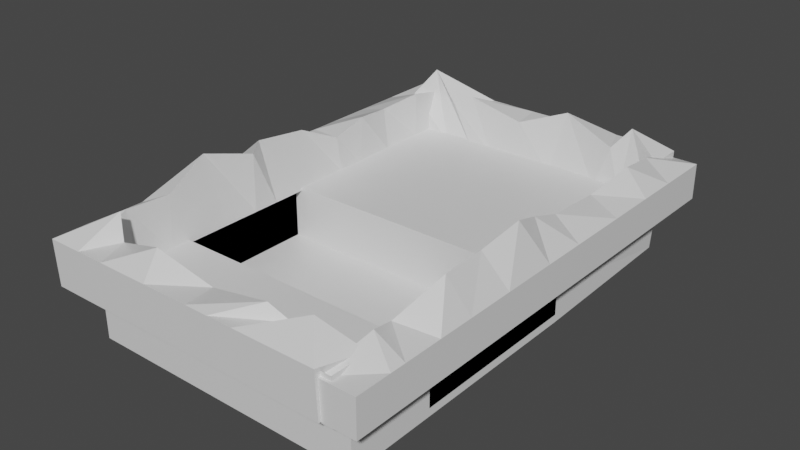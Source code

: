 # Source: baseEnv.blend  (saved by Blender 2.91.10; exported with 4.5.12 LTS)
import bpy
from mathutils import Matrix  # noqa: F401  (used for matrix-valued properties, if any)

bpy.ops.wm.read_factory_settings(use_empty=True)
scene = bpy.context.scene
scene.name = 'Scene'

# ---- collections
col_collection = bpy.data.collections.new('Collection'); scene.collection.children.link(col_collection)

# ---- materials (node trees are filled in below, after node groups)
mat_material = bpy.data.materials.new('Material')
mat_material.alpha_threshold = 0.0
mat_material.use_transparent_shadow = False
mat_material.line_color = (0.0, 0.0, 0.0, 1.0)

# ---- material node trees
mat_material.use_nodes = True; mat_material.node_tree.nodes.clear()
_N = mat_material.node_tree.nodes; _L = mat_material.node_tree.links
n0 = _N.new('ShaderNodeOutputMaterial'); n0.name = 'Material Output'; n0.location = (300, 300)
n1 = _N.new('ShaderNodeBsdfPrincipled'); n1.name = 'Principled BSDF'; n1.location = (10, 300)
n1.distribution = 'GGX'
n1.subsurface_method = 'BURLEY'
n1.inputs[2].default_value = 0.4
n1.inputs[3].default_value = 1.45
n1.inputs[27].default_value = (0.0, 0.0, 0.0, 1.0)
n1.inputs[28].default_value = 1.0
_L.new(n1.outputs[0], n0.inputs[0])
n0.is_active_output = True

# ---- world
world_world = bpy.data.worlds.new('World'); scene.world = world_world
world_world.use_nodes = True; world_world.node_tree.nodes.clear()
_N = world_world.node_tree.nodes; _L = world_world.node_tree.links
n0 = _N.new('ShaderNodeOutputWorld'); n0.name = 'World Output'; n0.location = (300, 300)
n1 = _N.new('ShaderNodeBackground'); n1.name = 'Background'; n1.location = (10, 300)
n1.inputs[0].default_value = (0.05088, 0.05088, 0.05088, 1.0)
_L.new(n1.outputs[0], n0.inputs[0])
n0.is_active_output = True
world_world.color = (0.05088, 0.05088, 0.05088)
world_world.use_sun_shadow = False
world_world.sun_shadow_jitter_overblur = 0.0

# ---- meshes
me_cube = bpy.data.meshes.new('Cube')
me_cube.from_pydata([(0.01791, 9.642, 1.492), (0.01791, 9.642, -0.5084), (0.01791, 9.642, 2.89), (0.01791, 0.05378, -0.5084), (-9.57, 9.642, 1.492), (-9.57, 9.642, -0.5084), (-9.57, 0.05378, 1.492), (-9.57, 0.05378, -0.5084), (-9.57, -9.712, -0.5084), (-9.57, -9.712, 1.492), (5.866, 9.642, 2.89), (0.01791, -9.712, -0.5084), (-9.57, -14.63, -0.5084), (-9.57, -14.63, 1.492), (0.01791, -14.63, 1.492), (0.01791, -14.63, -0.5084), (5.866, 9.642, 1.492), (5.743, 9.654, -0.3952), (5.866, 0.05378, 1.492), (5.866, 0.05378, -0.5084), (5.866, -9.712, 1.492), (5.866, -9.712, -0.5084), (5.866, -14.63, 1.492), (5.866, -14.63, -0.5084), (5.866, 9.642, 4.77), (0.01791, 9.642, 4.77), (-9.57, 0.05378, -0.08514), (-9.57, 0.05378, 4.77), (-9.57, 9.642, 4.77), (5.866, 0.05378, 4.77), (0.01791, 0.05378, -0.08514), (-9.57, -9.712, 4.77), (0.01791, -14.63, 4.77), (-9.57, -14.63, 4.77), (5.866, -9.712, 4.77), (5.866, -14.63, 4.77), (0.01791, 0.05378, 2.89), (-9.57, 0.05378, 2.89), (-9.57, 9.642, 2.89), (5.866, 0.05378, 2.89), (0.01791, -9.712, 2.89), (-9.57, -9.712, 2.89), (0.01791, -14.63, 2.89), (-9.57, -14.63, 2.89), (5.866, -9.712, 2.89), (5.866, -14.63, 2.89), (5.866, 0.05378, -0.08514), (0.01791, -9.712, -0.08514), (-9.57, -9.712, -0.08514), (5.866, -9.712, -0.08514), (0.01791, -1.883, 2.89), (-9.57, -1.883, 2.89), (5.866, -1.883, 2.89), (0.01791, -1.883, -0.08514), (-9.57, -1.883, -0.08514), (5.866, -1.883, -0.08514), (-10.33, 9.015, 2.468), (-10.22, 9.025, 4.888), (-10.33, 11.01, 2.468), (-10.22, 11.02, 4.888), (5.778, 9.015, 2.468), (5.889, 9.025, 4.888), (5.778, 11.01, 2.468), (5.889, 11.02, 4.888), (-10.19, -15.66, 2.338), (-10.19, -15.66, 4.764), (-10.19, -13.66, 2.338), (-10.19, -13.66, 4.764), (5.919, -15.66, 2.338), (5.919, -15.66, 4.764), (5.919, -13.66, 2.338), (5.919, -13.66, 4.764), (-11.13, 11.48, 4.717), (-11.13, 11.48, 2.717), (-11.13, -15.32, 4.717), (-11.13, -15.32, 2.717), (-9.131, -15.32, 2.717), (-9.131, -15.32, 4.717), (-9.131, 11.48, 2.717), (-9.131, 11.48, 4.717), (5.249, 11.0, 4.521), (5.249, 11.0, 2.521), (5.249, -15.8, 4.521), (5.249, -15.8, 2.521), (7.249, -15.8, 2.521), (7.249, -15.8, 4.521), (7.249, 11.0, 2.521), (7.249, 11.0, 4.521), (-7.701, 11.01, 2.468), (-7.589, 11.02, 4.888), (-7.701, 9.015, 2.468), (-9.262, 9.927, 6.334), (-5.776, 11.02, 4.888), (-5.887, 9.015, 2.468), (-5.887, 11.01, 2.468), (-7.325, 9.177, 4.841), (-4.356, 11.02, 4.888), (-4.467, 9.015, 2.468), (-4.467, 11.01, 2.468), (-6.205, 9.409, 5.492), (-3.062, 11.02, 4.888), (-3.173, 9.015, 2.468), (-3.173, 11.01, 2.468), (-2.84, 9.291, 4.825), (-0.4716, 11.02, 4.888), (-0.5832, 9.015, 2.468), (-0.5832, 11.01, 2.468), (-0.01101, 9.772, 5.945), (2.413, 11.02, 4.888), (2.302, 9.015, 2.468), (2.302, 11.01, 2.468), (3.08, 9.219, 4.914), (3.993, 11.02, 4.888), (3.882, 9.015, 2.468), (3.882, 11.01, 2.468), (4.019, 9.659, 6.097), (5.583, 8.453, 5.27), (5.249, 7.858, 2.521), (7.249, 7.858, 2.521), (7.249, 7.858, 4.521), (5.249, 5.535, 2.521), (7.249, 5.535, 4.521), (5.881, 5.898, 5.719), (7.249, 5.535, 2.521), (5.249, 2.75, 2.521), (7.249, 2.75, 4.521), (5.569, 3.027, 5.155), (7.249, 2.75, 2.521), (5.249, -0.6447, 2.521), (7.249, -0.6447, 4.521), (5.85, -0.5588, 5.587), (7.249, -0.6447, 2.521), (5.249, -3.054, 2.521), (7.249, -3.054, 4.521), (5.908, -2.407, 6.196), (7.249, -3.054, 2.521), (5.249, -6.143, 2.521), (7.249, -6.143, 4.521), (6.244, -4.17, 6.807), (7.249, -6.143, 2.521), (5.249, -8.81, 2.521), (7.249, -8.81, 4.521), (5.982, -6.514, 6.246), (7.249, -8.81, 2.521), (5.249, -10.81, 2.521), (7.249, -10.81, 4.521), (6.119, -9.105, 6.292), (7.249, -10.81, 2.521), (5.249, -12.98, 2.521), (7.249, -12.98, 4.521), (5.376, -11.6, 4.982), (7.249, -12.98, 2.521), (5.249, -13.85, 2.521), (7.249, -13.85, 4.521), (5.738, -13.06, 5.451), (7.249, -13.85, 2.521), (-11.13, 7.9, 4.717), (-11.13, 7.9, 2.717), (-9.131, 7.9, 2.717), (-9.049, 7.688, 5.497), (-11.13, 5.29, 2.717), (-9.506, 5.357, 5.143), (-11.13, 5.29, 4.717), (-9.131, 5.29, 2.717), (-11.13, 2.851, 2.717), (-9.008, 2.95, 5.511), (-11.13, 2.851, 4.717), (-9.131, 2.851, 2.717), (-11.13, 1.314, 2.717), (-9.161, 0.9949, 4.855), (-11.13, 1.314, 4.717), (-9.131, 1.314, 2.717), (-11.13, -0.8728, 2.717), (-9.58, -1.247, 5.893), (-11.13, -0.8728, 4.717), (-9.131, -0.8728, 2.717), (-11.13, -3.772, 2.717), (-9.603, -4.337, 6.285), (-11.13, -3.772, 4.717), (-9.131, -3.772, 2.717), (-11.13, -5.232, 2.717), (-8.889, -5.419, 6.11), (-11.13, -5.232, 4.717), (-9.131, -5.232, 2.717), (-11.13, -7.232, 2.717), (-9.639, -7.972, 6.75), (-11.13, -7.232, 4.717), (-9.131, -7.232, 2.717), (-11.13, -10.75, 2.717), (-9.428, -10.38, 5.52), (-11.13, -10.75, 4.717), (-9.131, -10.75, 2.717), (-11.13, -12.87, 2.717), (-9.563, -12.82, 5.612), (-11.13, -12.87, 4.717), (-9.131, -12.87, 2.717), (-8.232, -13.66, 2.338), (-7.721, -14.68, 4.354), (-8.232, -15.66, 2.338), (-8.232, -15.66, 4.764), (5.442, -13.95, 2.557), (5.961, -13.67, 4.861), (5.454, -15.95, 2.557), (5.343, -15.96, 4.977), (-10.67, -14.05, 2.557), (-10.78, -14.06, 4.977), (-10.65, -16.05, 2.557), (-10.77, -16.06, 4.977), (2.824, -15.97, 2.557), (2.712, -15.98, 4.977), (2.811, -13.97, 2.557), (4.378, -14.87, 6.423), (0.8985, -15.99, 4.977), (0.9979, -13.98, 2.557), (1.01, -15.98, 2.557), (2.436, -14.13, 4.93), (-0.5216, -16.0, 4.977), (-0.4222, -13.99, 2.557), (-0.41, -15.99, 2.557), (1.317, -14.37, 5.581), (-1.815, -16.0, 4.977), (-1.716, -13.99, 2.557), (-1.704, -15.99, 2.557), (-2.047, -14.27, 4.915), (-4.406, -16.02, 4.977), (-4.306, -14.01, 2.557), (-4.294, -16.01, 2.557), (-4.874, -14.77, 6.034), (-7.29, -16.04, 4.977), (-7.191, -14.03, 2.557), (-7.179, -16.03, 2.557), (-7.968, -14.24, 5.003), (-8.871, -16.05, 4.977), (-8.771, -14.04, 2.557), (-8.759, -16.04, 2.557), (-8.612, -13.79, 6.176)], [], [(0, 4, 28, 25), (6, 7, 8, 9), (7, 6, 4, 5), (5, 1, 3, 7), (15, 11, 21, 23), (5, 4, 0, 1), (18, 16, 24, 29), (7, 3, 11, 8), (4, 6, 27, 28), (11, 3, 19, 21), (15, 14, 13, 12), (9, 8, 12, 13), (8, 11, 15, 12), (22, 20, 34, 35), (17, 16, 18, 19), (19, 18, 20, 21), (21, 20, 22, 23), (13, 14, 32, 33), (14, 15, 23, 22), (16, 0, 25, 24), (1, 0, 16, 17), (3, 1, 17, 19), (28, 27, 37, 38), (34, 29, 39, 44), (33, 32, 42, 43), (29, 24, 10, 39), (32, 35, 45, 42), (25, 28, 38, 2), (6, 9, 31, 27), (20, 18, 29, 34), (14, 22, 35, 32), (9, 13, 33, 31), (2, 38, 37, 36), (40, 41, 43, 42), (40, 44, 49, 47), (2, 36, 39, 10), (40, 42, 45, 44), (37, 41, 48, 26), (31, 33, 43, 41), (24, 25, 2, 10), (27, 31, 41, 37), (35, 34, 44, 45), (30, 26, 48, 47), (30, 47, 49, 46), (26, 30, 53, 54), (46, 39, 52, 55), (41, 40, 47, 48), (44, 39, 46, 49), (52, 50, 53, 55), (50, 51, 54, 53), (37, 26, 54, 51), (39, 36, 50, 52), (36, 37, 51, 50), (30, 46, 55, 53), (56, 57, 59, 58), (114, 112, 63, 62), (62, 63, 61, 60), (90, 91, 57, 56), (114, 62, 60, 113), (89, 59, 57, 91), (70, 71, 69, 68), (198, 199, 65, 64), (196, 70, 68, 198), (197, 67, 65, 199), (157, 156, 72, 73), (73, 72, 79, 78), (195, 193, 77, 76), (76, 77, 74, 75), (192, 195, 76, 75), (193, 194, 74, 77), (117, 116, 80, 81), (81, 80, 87, 86), (155, 153, 85, 84), (84, 85, 82, 83), (152, 155, 84, 83), (153, 154, 82, 85), (92, 89, 91, 95), (58, 88, 90, 56), (93, 95, 91, 90), (58, 59, 89, 88), (97, 99, 95, 93), (96, 92, 95, 99), (88, 94, 93, 90), (88, 89, 92, 94), (100, 96, 99, 103), (101, 103, 99, 97), (94, 98, 97, 93), (94, 92, 96, 98), (105, 107, 103, 101), (104, 100, 103, 107), (98, 102, 101, 97), (98, 96, 100, 102), (108, 104, 107, 111), (109, 111, 107, 105), (102, 106, 105, 101), (102, 100, 104, 106), (113, 115, 111, 109), (112, 108, 111, 115), (106, 110, 109, 105), (106, 104, 108, 110), (63, 112, 115, 61), (60, 61, 115, 113), (110, 114, 113, 109), (110, 108, 112, 114), (87, 80, 116, 119), (81, 86, 118, 117), (86, 87, 119, 118), (120, 122, 116, 117), (124, 126, 122, 120), (119, 116, 122, 121), (117, 118, 123, 120), (118, 119, 121, 123), (128, 130, 126, 124), (121, 122, 126, 125), (120, 123, 127, 124), (123, 121, 125, 127), (132, 134, 130, 128), (125, 126, 130, 129), (124, 127, 131, 128), (127, 125, 129, 131), (136, 138, 134, 132), (129, 130, 134, 133), (128, 131, 135, 132), (131, 129, 133, 135), (140, 142, 138, 136), (133, 134, 138, 137), (132, 135, 139, 136), (135, 133, 137, 139), (144, 146, 142, 140), (137, 138, 142, 141), (136, 139, 143, 140), (139, 137, 141, 143), (148, 150, 146, 144), (141, 142, 146, 145), (140, 143, 147, 144), (143, 141, 145, 147), (152, 154, 150, 148), (145, 146, 150, 149), (144, 147, 151, 148), (147, 145, 149, 151), (83, 82, 154, 152), (149, 150, 154, 153), (148, 151, 155, 152), (151, 149, 153, 155), (79, 72, 156, 159), (73, 78, 158, 157), (78, 79, 159, 158), (160, 162, 156, 157), (164, 166, 162, 160), (159, 156, 162, 161), (157, 158, 163, 160), (158, 159, 161, 163), (168, 170, 166, 164), (161, 162, 166, 165), (160, 163, 167, 164), (163, 161, 165, 167), (172, 174, 170, 168), (165, 166, 170, 169), (164, 167, 171, 168), (167, 165, 169, 171), (176, 178, 174, 172), (169, 170, 174, 173), (168, 171, 175, 172), (171, 169, 173, 175), (180, 182, 178, 176), (173, 174, 178, 177), (172, 175, 179, 176), (175, 173, 177, 179), (184, 186, 182, 180), (177, 178, 182, 181), (176, 179, 183, 180), (179, 177, 181, 183), (188, 190, 186, 184), (181, 182, 186, 185), (180, 183, 187, 184), (183, 181, 185, 187), (192, 194, 190, 188), (185, 186, 190, 189), (184, 187, 191, 188), (187, 185, 189, 191), (75, 74, 194, 192), (189, 190, 194, 193), (188, 191, 195, 192), (191, 189, 193, 195), (66, 196, 198, 64), (68, 69, 199, 198), (200, 201, 203, 202), (234, 232, 207, 206), (206, 207, 205, 204), (210, 211, 201, 200), (234, 206, 204, 233), (209, 203, 201, 211), (212, 209, 211, 215), (202, 208, 210, 200), (213, 215, 211, 210), (202, 203, 209, 208), (217, 219, 215, 213), (216, 212, 215, 219), (208, 214, 213, 210), (208, 209, 212, 214), (220, 216, 219, 223), (221, 223, 219, 217), (214, 218, 217, 213), (214, 212, 216, 218), (225, 227, 223, 221), (224, 220, 223, 227), (218, 222, 221, 217), (218, 216, 220, 222), (228, 224, 227, 231), (229, 231, 227, 225), (222, 226, 225, 221), (222, 220, 224, 226), (233, 235, 231, 229), (232, 228, 231, 235), (226, 230, 229, 225), (226, 224, 228, 230), (207, 232, 235, 205), (204, 205, 235, 233), (230, 234, 233, 229), (230, 228, 232, 234)])
_uv = me_cube.uv_layers.new(name='UVMap')
_uv.uv.foreach_set('vector', [0.625, 0.5, 0.625, 0.25, 0.625, 0.25, 0.625, 0.5, 0.625, 0.0, 0.375, 0.0, 0.375, 0.0, 0.625, 0.0, 0.375, 0.0, 0.625, 0.0, 0.625, 0.25, 0.375, 0.25, 0.125, 0.5, 0.375, 0.5, 0.375, 0.75, 0.125, 0.75, 0.375, 0.75, 0.375, 0.75, 0.375, 0.75, 0.375, 0.75, 0.375, 0.25, 0.625, 0.25, 0.625, 0.5, 0.375, 0.5, 0.625, 0.75, 0.625, 0.5, 0.625, 0.5, 0.625, 0.75, 0.125, 0.75, 0.375, 0.75, 0.375, 0.75, 0.125, 0.75, 0.625, 0.25, 0.625, 0.0, 0.625, 0.0, 0.625, 0.25, 0.375, 0.75, 0.375, 0.75, 0.375, 0.75, 0.375, 0.75, 0.375, 0.75, 0.625, 0.75, 0.625, 1.0, 0.375, 1.0, 0.625, 0.0, 0.375, 0.0, 0.375, 0.0, 0.625, 0.0, 0.125, 0.75, 0.375, 0.75, 0.375, 0.75, 0.125, 0.75, 0.625, 0.75, 0.625, 0.75, 0.625, 0.75, 0.625, 0.75, 0.375, 0.5, 0.625, 0.5, 0.625, 0.75, 0.375, 0.75, 0.375, 0.75, 0.625, 0.75, 0.625, 0.75, 0.375, 0.75, 0.375, 0.75, 0.625, 0.75, 0.625, 0.75, 0.375, 0.75, 0.625, 1.0, 0.625, 0.75, 0.625, 0.75, 0.625, 1.0, 0.625, 0.75, 0.375, 0.75, 0.375, 0.75, 0.625, 0.75, 0.625, 0.5, 0.625, 0.5, 0.625, 0.5, 0.625, 0.5, 0.375, 0.5, 0.625, 0.5, 0.625, 0.5, 0.375, 0.5, 0.375, 0.75, 0.375, 0.5, 0.375, 0.5, 0.375, 0.75, 0.625, 0.25, 0.625, 0.0, 0.625, 0.0, 0.625, 0.25, 0.625, 0.75, 0.625, 0.75, 0.625, 0.75, 0.625, 0.75, 0.625, 1.0, 0.625, 0.75, 0.625, 0.75, 0.625, 1.0, 0.625, 0.75, 0.625, 0.5, 0.625, 0.5, 0.625, 0.75, 0.625, 0.75, 0.625, 0.75, 0.625, 0.75, 0.625, 0.75, 0.625, 0.5, 0.625, 0.25, 0.625, 0.25, 0.625, 0.5, 0.625, 0.0, 0.625, 0.0, 0.625, 0.0, 0.625, 0.0, 0.625, 0.75, 0.625, 0.75, 0.625, 0.75, 0.625, 0.75, 0.625, 0.75, 0.625, 0.75, 0.625, 0.75, 0.625, 0.75, 0.625, 0.0, 0.625, 0.0, 0.625, 0.0, 0.625, 0.0, 0.625, 0.5, 0.875, 0.5, 0.875, 0.75, 0.625, 0.75, 0.625, 0.75, 0.875, 0.75, 0.875, 0.75, 0.625, 0.75, 0.625, 0.75, 0.625, 0.75, 0.625, 0.75, 0.625, 0.75, 0.625, 0.5, 0.625, 0.75, 0.625, 0.75, 0.625, 0.5, 0.625, 0.75, 0.625, 0.75, 0.625, 0.75, 0.625, 0.75, 0.625, 0.0, 0.625, 0.0, 0.625, 0.0, 0.625, 0.0, 0.625, 0.0, 0.625, 0.0, 0.625, 0.0, 0.625, 0.0, 0.625, 0.5, 0.625, 0.5, 0.625, 0.5, 0.625, 0.5, 0.625, 0.0, 0.625, 0.0, 0.625, 0.0, 0.625, 0.0, 0.625, 0.75, 0.625, 0.75, 0.625, 0.75, 0.625, 0.75, 0.625, 0.75, 0.875, 0.75, 0.875, 0.75, 0.625, 0.75, 0.625, 0.75, 0.625, 0.75, 0.625, 0.75, 0.625, 0.75, 0.875, 0.75, 0.625, 0.75, 0.625, 0.75, 0.875, 0.75, 0.625, 0.75, 0.625, 0.75, 0.625, 0.75, 0.625, 0.75, 0.875, 0.75, 0.625, 0.75, 0.625, 0.75, 0.875, 0.75, 0.625, 0.75, 0.625, 0.75, 0.625, 0.75, 0.625, 0.75, 0.625, 0.75, 0.625, 0.75, 0.625, 0.75, 0.625, 0.75, 0.625, 0.75, 0.875, 0.75, 0.875, 0.75, 0.625, 0.75, 0.625, 0.0, 0.625, 0.0, 0.625, 0.0, 0.625, 0.0, 0.625, 0.75, 0.625, 0.75, 0.625, 0.75, 0.625, 0.75, 0.625, 0.75, 0.875, 0.75, 0.875, 0.75, 0.625, 0.75, 0.625, 0.75, 0.625, 0.75, 0.625, 0.75, 0.625, 0.75, 0.375, 0.0, 0.625, 0.0, 0.625, 0.25, 0.375, 0.25, 0.375, 0.4706, 0.625, 0.4706, 0.625, 0.5, 0.375, 0.5, 0.375, 0.5, 0.625, 0.5, 0.625, 0.75, 0.375, 0.75, 0.375, 0.9592, 0.625, 0.9592, 0.625, 1.0, 0.375, 1.0, 0.3456, 0.5, 0.375, 0.5, 0.375, 0.75, 0.3456, 0.75, 0.8342, 0.5, 0.875, 0.5, 0.875, 0.75, 0.8342, 0.75, 0.375, 0.5, 0.625, 0.5, 0.625, 0.75, 0.375, 0.75, 0.375, 0.9696, 0.625, 0.9696, 0.625, 1.0, 0.375, 1.0, 0.1554, 0.5, 0.375, 0.5, 0.375, 0.75, 0.1554, 0.75, 0.8446, 0.5, 0.875, 0.5, 0.875, 0.75, 0.8446, 0.75, 0.375, 0.2166, 0.625, 0.2166, 0.625, 0.25, 0.375, 0.25, 0.375, 0.25, 0.625, 0.25, 0.625, 0.5, 0.375, 0.5, 0.375, 0.7272, 0.625, 0.7272, 0.625, 0.75, 0.375, 0.75, 0.375, 0.75, 0.625, 0.75, 0.625, 1.0, 0.375, 1.0, 0.125, 0.7272, 0.375, 0.7272, 0.375, 0.75, 0.125, 0.75, 0.625, 0.7272, 0.875, 0.7272, 0.875, 0.75, 0.625, 0.75, 0.375, 0.2207, 0.625, 0.2207, 0.625, 0.25, 0.375, 0.25, 0.375, 0.25, 0.625, 0.25, 0.625, 0.5, 0.375, 0.5, 0.375, 0.7319, 0.625, 0.7319, 0.625, 0.75, 0.375, 0.75, 0.375, 0.75, 0.625, 0.75, 0.625, 1.0, 0.375, 1.0, 0.125, 0.7319, 0.375, 0.7319, 0.375, 0.75, 0.125, 0.75, 0.625, 0.7319, 0.875, 0.7319, 0.875, 0.75, 0.625, 0.75, 0.806, 0.5, 0.8342, 0.5, 0.8342, 0.75, 0.806, 0.75, 0.125, 0.5, 0.1658, 0.5, 0.1658, 0.75, 0.125, 0.75, 0.375, 0.931, 0.625, 0.931, 0.625, 0.9592, 0.375, 0.9592, 0.375, 0.25, 0.625, 0.25, 0.625, 0.2908, 0.375, 0.2908, 0.375, 0.909, 0.625, 0.909, 0.625, 0.931, 0.375, 0.931, 0.784, 0.5, 0.806, 0.5, 0.806, 0.75, 0.784, 0.75, 0.1658, 0.5, 0.194, 0.5, 0.194, 0.75, 0.1658, 0.75, 0.375, 0.2908, 0.625, 0.2908, 0.625, 0.319, 0.375, 0.319, 0.7639, 0.5, 0.784, 0.5, 0.784, 0.75, 0.7639, 0.75, 0.375, 0.8889, 0.625, 0.8889, 0.625, 0.909, 0.375, 0.909, 0.194, 0.5, 0.216, 0.5, 0.216, 0.75, 0.194, 0.75, 0.375, 0.319, 0.625, 0.319, 0.625, 0.341, 0.375, 0.341, 0.375, 0.8487, 0.625, 0.8487, 0.625, 0.8889, 0.375, 0.8889, 0.7237, 0.5, 0.7639, 0.5, 0.7639, 0.75, 0.7237, 0.75, 0.216, 0.5, 0.2361, 0.5, 0.2361, 0.75, 0.216, 0.75, 0.375, 0.341, 0.625, 0.341, 0.625, 0.3611, 0.375, 0.3611, 0.6789, 0.5, 0.7237, 0.5, 0.7237, 0.75, 0.6789, 0.75, 0.375, 0.8039, 0.625, 0.8039, 0.625, 0.8487, 0.375, 0.8487, 0.2361, 0.5, 0.2763, 0.5, 0.2763, 0.75, 0.2361, 0.75, 0.375, 0.3611, 0.625, 0.3611, 0.625, 0.4013, 0.375, 0.4013, 0.375, 0.7794, 0.625, 0.7794, 0.625, 0.8039, 0.375, 0.8039, 0.6544, 0.5, 0.6789, 0.5, 0.6789, 0.75, 0.6544, 0.75, 0.2763, 0.5, 0.3211, 0.5, 0.3211, 0.75, 0.2763, 0.75, 0.375, 0.4013, 0.625, 0.4013, 0.625, 0.4461, 0.375, 0.4461, 0.625, 0.5, 0.6544, 0.5, 0.6544, 0.75, 0.625, 0.75, 0.375, 0.75, 0.625, 0.75, 0.625, 0.7794, 0.375, 0.7794, 0.3211, 0.5, 0.3456, 0.5, 0.3456, 0.75, 0.3211, 0.75, 0.375, 0.4461, 0.625, 0.4461, 0.625, 0.4706, 0.375, 0.4706, 0.625, 0.5, 0.875, 0.5, 0.875, 0.5293, 0.625, 0.5293, 0.125, 0.5, 0.375, 0.5, 0.375, 0.5293, 0.125, 0.5293, 0.375, 0.5, 0.625, 0.5, 0.625, 0.5293, 0.375, 0.5293, 0.375, 0.199, 0.625, 0.199, 0.625, 0.2207, 0.375, 0.2207, 0.375, 0.173, 0.625, 0.173, 0.625, 0.199, 0.375, 0.199, 0.625, 0.5293, 0.875, 0.5293, 0.875, 0.551, 0.625, 0.551, 0.125, 0.5293, 0.375, 0.5293, 0.375, 0.551, 0.125, 0.551, 0.375, 0.5293, 0.625, 0.5293, 0.625, 0.551, 0.375, 0.551, 0.375, 0.1413, 0.625, 0.1413, 0.625, 0.173, 0.375, 0.173, 0.625, 0.551, 0.875, 0.551, 0.875, 0.577, 0.625, 0.577, 0.125, 0.551, 0.375, 0.551, 0.375, 0.577, 0.125, 0.577, 0.375, 0.551, 0.625, 0.551, 0.625, 0.577, 0.375, 0.577, 0.375, 0.1189, 0.625, 0.1189, 0.625, 0.1413, 0.375, 0.1413, 0.625, 0.577, 0.875, 0.577, 0.875, 0.6087, 0.625, 0.6087, 0.125, 0.577, 0.375, 0.577, 0.375, 0.6087, 0.125, 0.6087, 0.375, 0.577, 0.625, 0.577, 0.625, 0.6087, 0.375, 0.6087, 0.375, 0.09004, 0.625, 0.09004, 0.625, 0.1189, 0.375, 0.1189, 0.625, 0.6087, 0.875, 0.6087, 0.875, 0.6311, 0.625, 0.6311, 0.125, 0.6087, 0.375, 0.6087, 0.375, 0.6311, 0.125, 0.6311, 0.375, 0.6087, 0.625, 0.6087, 0.625, 0.6311, 0.375, 0.6311, 0.375, 0.06516, 0.625, 0.06516, 0.625, 0.09004, 0.375, 0.09004, 0.625, 0.6311, 0.875, 0.6311, 0.875, 0.66, 0.625, 0.66, 0.125, 0.6311, 0.375, 0.6311, 0.375, 0.66, 0.125, 0.66, 0.375, 0.6311, 0.625, 0.6311, 0.625, 0.66, 0.375, 0.66, 0.375, 0.04649, 0.625, 0.04649, 0.625, 0.06516, 0.375, 0.06516, 0.625, 0.66, 0.875, 0.66, 0.875, 0.6848, 0.625, 0.6848, 0.125, 0.66, 0.375, 0.66, 0.375, 0.6848, 0.125, 0.6848, 0.375, 0.66, 0.625, 0.66, 0.625, 0.6848, 0.375, 0.6848, 0.375, 0.02631, 0.625, 0.02631, 0.625, 0.04649, 0.375, 0.04649, 0.625, 0.6848, 0.875, 0.6848, 0.875, 0.7035, 0.625, 0.7035, 0.125, 0.6848, 0.375, 0.6848, 0.375, 0.7035, 0.125, 0.7035, 0.375, 0.6848, 0.625, 0.6848, 0.625, 0.7035, 0.375, 0.7035, 0.375, 0.01814, 0.625, 0.01814, 0.625, 0.02631, 0.375, 0.02631, 0.625, 0.7035, 0.875, 0.7035, 0.875, 0.7237, 0.625, 0.7237, 0.125, 0.7035, 0.375, 0.7035, 0.375, 0.7237, 0.125, 0.7237, 0.375, 0.7035, 0.625, 0.7035, 0.625, 0.7237, 0.375, 0.7237, 0.375, 0.0, 0.625, 0.0, 0.625, 0.01814, 0.375, 0.01814, 0.625, 0.7237, 0.875, 0.7237, 0.875, 0.7319, 0.625, 0.7319, 0.125, 0.7237, 0.375, 0.7237, 0.375, 0.7319, 0.125, 0.7319, 0.375, 0.7237, 0.625, 0.7237, 0.625, 0.7319, 0.375, 0.7319, 0.625, 0.5, 0.875, 0.5, 0.875, 0.5334, 0.625, 0.5334, 0.125, 0.5, 0.375, 0.5, 0.375, 0.5334, 0.125, 0.5334, 0.375, 0.5, 0.625, 0.5, 0.625, 0.5334, 0.375, 0.5334, 0.375, 0.1922, 0.625, 0.1922, 0.625, 0.2166, 0.375, 0.2166, 0.375, 0.1695, 0.625, 0.1695, 0.625, 0.1922, 0.375, 0.1922, 0.625, 0.5334, 0.875, 0.5334, 0.875, 0.5578, 0.625, 0.5578, 0.125, 0.5334, 0.375, 0.5334, 0.375, 0.5578, 0.125, 0.5578, 0.375, 0.5334, 0.625, 0.5334, 0.625, 0.5578, 0.375, 0.5578, 0.375, 0.1551, 0.625, 0.1551, 0.625, 0.1695, 0.375, 0.1695, 0.625, 0.5578, 0.875, 0.5578, 0.875, 0.5805, 0.625, 0.5805, 0.125, 0.5578, 0.375, 0.5578, 0.375, 0.5805, 0.125, 0.5805, 0.375, 0.5578, 0.625, 0.5578, 0.625, 0.5805, 0.375, 0.5805, 0.375, 0.1347, 0.625, 0.1347, 0.625, 0.1551, 0.375, 0.1551, 0.625, 0.5805, 0.875, 0.5805, 0.875, 0.5949, 0.625, 0.5949, 0.125, 0.5805, 0.375, 0.5805, 0.375, 0.5949, 0.125, 0.5949, 0.375, 0.5805, 0.625, 0.5805, 0.625, 0.5949, 0.375, 0.5949, 0.375, 0.1077, 0.625, 0.1077, 0.625, 0.1347, 0.375, 0.1347, 0.625, 0.5949, 0.875, 0.5949, 0.875, 0.6153, 0.625, 0.6153, 0.125, 0.5949, 0.375, 0.5949, 0.375, 0.6153, 0.125, 0.6153, 0.375, 0.5949, 0.625, 0.5949, 0.625, 0.6153, 0.375, 0.6153, 0.375, 0.09407, 0.625, 0.09407, 0.625, 0.1077, 0.375, 0.1077, 0.625, 0.6153, 0.875, 0.6153, 0.875, 0.6423, 0.625, 0.6423, 0.125, 0.6153, 0.375, 0.6153, 0.375, 0.6423, 0.125, 0.6423, 0.375, 0.6153, 0.625, 0.6153, 0.625, 0.6423, 0.375, 0.6423, 0.375, 0.07542, 0.625, 0.07542, 0.625, 0.09407, 0.375, 0.09407, 0.625, 0.6423, 0.875, 0.6423, 0.875, 0.6559, 0.625, 0.6559, 0.125, 0.6423, 0.375, 0.6423, 0.375, 0.6559, 0.125, 0.6559, 0.375, 0.6423, 0.625, 0.6423, 0.625, 0.6559, 0.375, 0.6559, 0.375, 0.04264, 0.625, 0.04264, 0.625, 0.07542, 0.375, 0.07542, 0.625, 0.6559, 0.875, 0.6559, 0.875, 0.6746, 0.625, 0.6746, 0.125, 0.6559, 0.375, 0.6559, 0.375, 0.6746, 0.125, 0.6746, 0.375, 0.6559, 0.625, 0.6559, 0.625, 0.6746, 0.375, 0.6746, 0.375, 0.02282, 0.625, 0.02282, 0.625, 0.04264, 0.375, 0.04264, 0.625, 0.6746, 0.875, 0.6746, 0.875, 0.7074, 0.625, 0.7074, 0.125, 0.6746, 0.375, 0.6746, 0.375, 0.7074, 0.125, 0.7074, 0.375, 0.6746, 0.625, 0.6746, 0.625, 0.7074, 0.375, 0.7074, 0.375, 0.0, 0.625, 0.0, 0.625, 0.02282, 0.375, 0.02282, 0.625, 0.7074, 0.875, 0.7074, 0.875, 0.7272, 0.625, 0.7272, 0.125, 0.7074, 0.375, 0.7074, 0.375, 0.7272, 0.125, 0.7272, 0.375, 0.7074, 0.625, 0.7074, 0.625, 0.7272, 0.375, 0.7272, 0.125, 0.5, 0.1554, 0.5, 0.1554, 0.75, 0.125, 0.75, 0.375, 0.75, 0.625, 0.75, 0.625, 0.9696, 0.375, 0.9696, 0.375, 0.0, 0.625, 0.0, 0.625, 0.25, 0.375, 0.25, 0.375, 0.4706, 0.625, 0.4706, 0.625, 0.5, 0.375, 0.5, 0.375, 0.5, 0.625, 0.5, 0.625, 0.75, 0.375, 0.75, 0.375, 0.9592, 0.625, 0.9592, 0.625, 1.0, 0.375, 1.0, 0.3456, 0.5, 0.375, 0.5, 0.375, 0.75, 0.3456, 0.75, 0.8342, 0.5, 0.875, 0.5, 0.875, 0.75, 0.8342, 0.75, 0.806, 0.5, 0.8342, 0.5, 0.8342, 0.75, 0.806, 0.75, 0.125, 0.5, 0.1658, 0.5, 0.1658, 0.75, 0.125, 0.75, 0.375, 0.931, 0.625, 0.931, 0.625, 0.9592, 0.375, 0.9592, 0.375, 0.25, 0.625, 0.25, 0.625, 0.2908, 0.375, 0.2908, 0.375, 0.909, 0.625, 0.909, 0.625, 0.931, 0.375, 0.931, 0.784, 0.5, 0.806, 0.5, 0.806, 0.75, 0.784, 0.75, 0.1658, 0.5, 0.194, 0.5, 0.194, 0.75, 0.1658, 0.75, 0.375, 0.2908, 0.625, 0.2908, 0.625, 0.319, 0.375, 0.319, 0.7639, 0.5, 0.784, 0.5, 0.784, 0.75, 0.7639, 0.75, 0.375, 0.8889, 0.625, 0.8889, 0.625, 0.909, 0.375, 0.909, 0.194, 0.5, 0.216, 0.5, 0.216, 0.75, 0.194, 0.75, 0.375, 0.319, 0.625, 0.319, 0.625, 0.341, 0.375, 0.341, 0.375, 0.8487, 0.625, 0.8487, 0.625, 0.8889, 0.375, 0.8889, 0.7237, 0.5, 0.7639, 0.5, 0.7639, 0.75, 0.7237, 0.75, 0.216, 0.5, 0.2361, 0.5, 0.2361, 0.75, 0.216, 0.75, 0.375, 0.341, 0.625, 0.341, 0.625, 0.3611, 0.375, 0.3611, 0.6789, 0.5, 0.7237, 0.5, 0.7237, 0.75, 0.6789, 0.75, 0.375, 0.8039, 0.625, 0.8039, 0.625, 0.8487, 0.375, 0.8487, 0.2361, 0.5, 0.2763, 0.5, 0.2763, 0.75, 0.2361, 0.75, 0.375, 0.3611, 0.625, 0.3611, 0.625, 0.4013, 0.375, 0.4013, 0.375, 0.7794, 0.625, 0.7794, 0.625, 0.8039, 0.375, 0.8039, 0.6544, 0.5, 0.6789, 0.5, 0.6789, 0.75, 0.6544, 0.75, 0.2763, 0.5, 0.3211, 0.5, 0.3211, 0.75, 0.2763, 0.75, 0.375, 0.4013, 0.625, 0.4013, 0.625, 0.4461, 0.375, 0.4461, 0.625, 0.5, 0.6544, 0.5, 0.6544, 0.75, 0.625, 0.75, 0.375, 0.75, 0.625, 0.75, 0.625, 0.7794, 0.375, 0.7794, 0.3211, 0.5, 0.3456, 0.5, 0.3456, 0.75, 0.3211, 0.75, 0.375, 0.4461, 0.625, 0.4461, 0.625, 0.4706, 0.375, 0.4706])
me_cube.materials.append(mat_material)
me_cube.use_remesh_preserve_volume = False
me_cube.use_remesh_preserve_attributes = False
me_cube.use_mirror_vertex_groups = False
me_cube.update()

# ---- objects
ob_cube = bpy.data.objects.new('Cube', me_cube)

# ---- transforms, parenting, visibility, modifiers, constraints
ob_cube.location = (0.0, 0.0, 0.0)
ob_cube.lock_rotations_4d = False
ob_cube.empty_display_type = 'ARROWS'
ob_cube.lineart.crease_threshold = 0.0

# ---- collection membership
col_collection.objects.link(ob_cube)

# ---- scene / render settings (as saved in the file)
scene.frame_start = 1; scene.frame_end = 250; scene.frame_set(1)
scene.render.engine = 'BLENDER_EEVEE_NEXT'
scene.cycles.use_denoising = False
scene.cycles.samples = 128
scene.cycles.sampling_pattern = 'TABULATED_SOBOL'
scene.cycles.use_adaptive_sampling = False
scene.cycles.use_light_tree = False
scene.view_settings.view_transform = 'Filmic'
bpy.context.view_layer.update()

# ---- added for rendering (the .blend has no active camera and no usable light): camera, sun
cam_auto = bpy.data.cameras.new('AutoCamera')
cam_auto.lens = 50.0
cam_auto.sensor_width = 36.0
cam_auto.clip_end = 1000.0
ob_auto_camera = bpy.data.objects.new('AutoCamera', cam_auto)
scene.collection.objects.link(ob_auto_camera)
ob_auto_camera.location = (29.4325, -39.9363, 28.2483)
ob_auto_camera.rotation_euler = (1.09748, -7.21219e-08, 0.694738)
scene.camera = ob_auto_camera
light_auto_sun = bpy.data.lights.new('AutoSun', 'SUN')
light_auto_sun.energy = 3.0
light_auto_sun.angle = 0.0523599
ob_auto_sun = bpy.data.objects.new('AutoSun', light_auto_sun)
scene.collection.objects.link(ob_auto_sun)
ob_auto_sun.rotation_euler = (0.872665, 0.174533, 0.523599)
bpy.context.view_layer.update()
